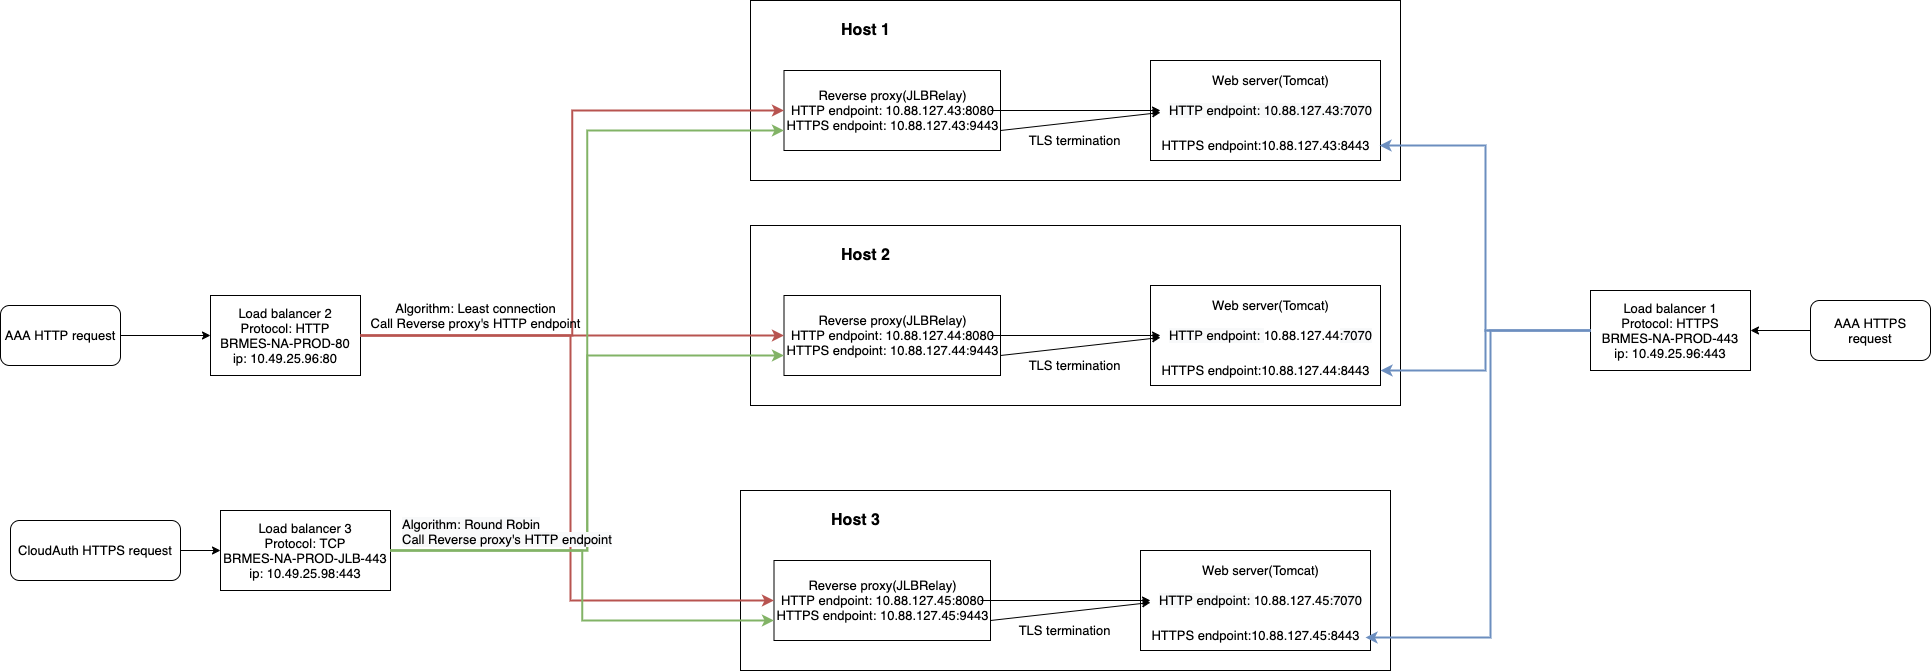

The diagram above was exported from draw.io. Its source (the exported page's mxGraphModel, read from the mxfile embedded in the PNG):
<mxGraphModel dx="1940" dy="549" grid="1" gridSize="10" guides="1" tooltips="1" connect="1" arrows="1" fold="1" page="1" pageScale="1" pageWidth="827" pageHeight="1169" math="0" shadow="0">
  <root>
    <mxCell id="0" />
    <mxCell id="1" parent="0" />
    <mxCell id="V34d6EKS1KTH1J2cXtVq-1" value="&lt;font style=&quot;font-size: 13px&quot;&gt;Load balancer 1&lt;br&gt;Protocol: HTTPS&lt;br&gt;BRMES-NA-PROD-443&lt;br&gt;ip: 10.49.25.96:443&lt;/font&gt;" style="rounded=0;whiteSpace=wrap;html=1;" vertex="1" parent="1">
      <mxGeometry x="930" y="560" width="160" height="80" as="geometry" />
    </mxCell>
    <mxCell id="V34d6EKS1KTH1J2cXtVq-2" value="&lt;font style=&quot;font-size: 13px&quot;&gt;Load balancer 2&lt;br&gt;Protocol: HTTP&lt;br&gt;BRMES-NA-PROD-80&lt;br&gt;ip: 10.49.25.96:80&lt;/font&gt;" style="rounded=0;whiteSpace=wrap;html=1;" vertex="1" parent="1">
      <mxGeometry x="-450" y="565" width="150" height="80" as="geometry" />
    </mxCell>
    <mxCell id="V34d6EKS1KTH1J2cXtVq-3" value="&lt;font style=&quot;font-size: 13px&quot;&gt;Load balancer 3&lt;br&gt;Protocol: TCP&lt;br&gt;BRMES-NA-PROD-JLB-443&lt;br&gt;ip: 10.49.25.98:443&lt;/font&gt;" style="rounded=0;whiteSpace=wrap;html=1;" vertex="1" parent="1">
      <mxGeometry x="-440" y="780" width="170" height="80" as="geometry" />
    </mxCell>
    <mxCell id="V34d6EKS1KTH1J2cXtVq-32" value="" style="group" vertex="1" connectable="0" parent="1">
      <mxGeometry x="90" y="270" width="650" height="180" as="geometry" />
    </mxCell>
    <mxCell id="V34d6EKS1KTH1J2cXtVq-15" value="" style="rounded=0;whiteSpace=wrap;html=1;fontSize=13;" vertex="1" parent="V34d6EKS1KTH1J2cXtVq-32">
      <mxGeometry width="650" height="180" as="geometry" />
    </mxCell>
    <mxCell id="V34d6EKS1KTH1J2cXtVq-12" value="Reverse proxy(JLBRelay)&lt;br&gt;HTTP endpoint: 10.88.127.43:8080&lt;br&gt;HTTPS endpoint: 10.88.127.43:9443&lt;br&gt;" style="rounded=0;whiteSpace=wrap;html=1;fontSize=13;" vertex="1" parent="V34d6EKS1KTH1J2cXtVq-32">
      <mxGeometry x="33.5" y="70" width="216.5" height="80" as="geometry" />
    </mxCell>
    <mxCell id="V34d6EKS1KTH1J2cXtVq-16" value="&lt;font style=&quot;font-size: 16px&quot;&gt;&lt;b&gt;Host 1&lt;/b&gt;&lt;/font&gt;" style="text;html=1;align=center;verticalAlign=middle;resizable=0;points=[];autosize=1;strokeColor=none;fillColor=none;fontSize=13;" vertex="1" parent="V34d6EKS1KTH1J2cXtVq-32">
      <mxGeometry x="85" y="20" width="60" height="20" as="geometry" />
    </mxCell>
    <mxCell id="V34d6EKS1KTH1J2cXtVq-17" value="" style="rounded=0;whiteSpace=wrap;html=1;fontSize=16;" vertex="1" parent="V34d6EKS1KTH1J2cXtVq-32">
      <mxGeometry x="400" y="60" width="230" height="100" as="geometry" />
    </mxCell>
    <mxCell id="V34d6EKS1KTH1J2cXtVq-18" value="" style="endArrow=classic;html=1;rounded=0;fontSize=13;" edge="1" parent="V34d6EKS1KTH1J2cXtVq-32" target="V34d6EKS1KTH1J2cXtVq-22">
      <mxGeometry width="50" height="50" relative="1" as="geometry">
        <mxPoint x="240" y="110" as="sourcePoint" />
        <mxPoint x="290" y="60" as="targetPoint" />
      </mxGeometry>
    </mxCell>
    <mxCell id="V34d6EKS1KTH1J2cXtVq-19" value="" style="endArrow=classic;html=1;rounded=0;fontSize=13;exitX=1;exitY=0.75;exitDx=0;exitDy=0;entryX=0;entryY=0.6;entryDx=0;entryDy=0;entryPerimeter=0;" edge="1" parent="V34d6EKS1KTH1J2cXtVq-32" source="V34d6EKS1KTH1J2cXtVq-12" target="V34d6EKS1KTH1J2cXtVq-22">
      <mxGeometry width="50" height="50" relative="1" as="geometry">
        <mxPoint x="250" y="120" as="sourcePoint" />
        <mxPoint x="400" y="120" as="targetPoint" />
      </mxGeometry>
    </mxCell>
    <mxCell id="V34d6EKS1KTH1J2cXtVq-20" value="TLS termination" style="text;html=1;align=center;verticalAlign=middle;resizable=0;points=[];autosize=1;strokeColor=none;fillColor=none;fontSize=13;" vertex="1" parent="V34d6EKS1KTH1J2cXtVq-32">
      <mxGeometry x="269" y="130" width="110" height="20" as="geometry" />
    </mxCell>
    <mxCell id="V34d6EKS1KTH1J2cXtVq-22" value="&lt;meta charset=&quot;utf-8&quot;&gt;&lt;span style=&quot;color: rgb(0, 0, 0); font-family: helvetica; font-size: 13px; font-style: normal; font-weight: 400; letter-spacing: normal; text-align: center; text-indent: 0px; text-transform: none; word-spacing: 0px; background-color: rgb(248, 249, 250);&quot;&gt;HTTP endpoint:&amp;nbsp;&lt;/span&gt;&lt;span style=&quot;color: rgb(0, 0, 0); font-family: helvetica; font-size: 13px; font-style: normal; font-weight: 400; letter-spacing: normal; text-align: center; text-indent: 0px; text-transform: none; word-spacing: 0px; background-color: rgb(248, 249, 250); display: inline; float: none;&quot;&gt;10.88.127.43&lt;/span&gt;&lt;span style=&quot;color: rgb(0, 0, 0); font-family: helvetica; font-size: 13px; font-style: normal; font-weight: 400; letter-spacing: normal; text-align: center; text-indent: 0px; text-transform: none; word-spacing: 0px; background-color: rgb(248, 249, 250);&quot;&gt;:7070&lt;/span&gt;" style="text;html=1;align=center;verticalAlign=middle;resizable=0;points=[];autosize=1;strokeColor=none;fillColor=none;fontSize=13;" vertex="1" parent="V34d6EKS1KTH1J2cXtVq-32">
      <mxGeometry x="410" y="100" width="220" height="20" as="geometry" />
    </mxCell>
    <mxCell id="V34d6EKS1KTH1J2cXtVq-23" value="&lt;span&gt;Web server(Tomcat)&lt;/span&gt;" style="text;html=1;align=center;verticalAlign=middle;resizable=0;points=[];autosize=1;strokeColor=none;fillColor=none;fontSize=13;" vertex="1" parent="V34d6EKS1KTH1J2cXtVq-32">
      <mxGeometry x="455" y="70" width="130" height="20" as="geometry" />
    </mxCell>
    <mxCell id="V34d6EKS1KTH1J2cXtVq-25" value="HTTPS endpoint:&lt;span style=&quot;font-family: &amp;#34;helvetica&amp;#34;&quot;&gt;10.88.127.43&lt;/span&gt;:8443" style="text;html=1;align=center;verticalAlign=middle;resizable=0;points=[];autosize=1;strokeColor=none;fillColor=none;fontSize=13;" vertex="1" parent="V34d6EKS1KTH1J2cXtVq-32">
      <mxGeometry x="405" y="135" width="220" height="20" as="geometry" />
    </mxCell>
    <mxCell id="V34d6EKS1KTH1J2cXtVq-33" value="" style="group" vertex="1" connectable="0" parent="1">
      <mxGeometry x="90" y="495" width="650" height="180" as="geometry" />
    </mxCell>
    <mxCell id="V34d6EKS1KTH1J2cXtVq-34" value="" style="rounded=0;whiteSpace=wrap;html=1;fontSize=13;" vertex="1" parent="V34d6EKS1KTH1J2cXtVq-33">
      <mxGeometry width="650" height="180" as="geometry" />
    </mxCell>
    <mxCell id="V34d6EKS1KTH1J2cXtVq-35" value="Reverse proxy(JLBRelay)&lt;br&gt;HTTP endpoint: 10.88.127.44:8080&lt;br&gt;HTTPS endpoint: 10.88.127.44:9443" style="rounded=0;whiteSpace=wrap;html=1;fontSize=13;" vertex="1" parent="V34d6EKS1KTH1J2cXtVq-33">
      <mxGeometry x="33.5" y="70" width="216.5" height="80" as="geometry" />
    </mxCell>
    <mxCell id="V34d6EKS1KTH1J2cXtVq-36" value="&lt;font style=&quot;font-size: 16px&quot;&gt;&lt;b&gt;Host 2&lt;/b&gt;&lt;/font&gt;" style="text;html=1;align=center;verticalAlign=middle;resizable=0;points=[];autosize=1;strokeColor=none;fillColor=none;fontSize=13;" vertex="1" parent="V34d6EKS1KTH1J2cXtVq-33">
      <mxGeometry x="85" y="20" width="60" height="20" as="geometry" />
    </mxCell>
    <mxCell id="V34d6EKS1KTH1J2cXtVq-37" value="" style="rounded=0;whiteSpace=wrap;html=1;fontSize=16;" vertex="1" parent="V34d6EKS1KTH1J2cXtVq-33">
      <mxGeometry x="400" y="60" width="230" height="100" as="geometry" />
    </mxCell>
    <mxCell id="V34d6EKS1KTH1J2cXtVq-38" value="" style="endArrow=classic;html=1;rounded=0;fontSize=13;" edge="1" parent="V34d6EKS1KTH1J2cXtVq-33" target="V34d6EKS1KTH1J2cXtVq-41">
      <mxGeometry width="50" height="50" relative="1" as="geometry">
        <mxPoint x="240" y="110" as="sourcePoint" />
        <mxPoint x="290" y="60" as="targetPoint" />
      </mxGeometry>
    </mxCell>
    <mxCell id="V34d6EKS1KTH1J2cXtVq-39" value="" style="endArrow=classic;html=1;rounded=0;fontSize=13;exitX=1;exitY=0.75;exitDx=0;exitDy=0;entryX=0;entryY=0.6;entryDx=0;entryDy=0;entryPerimeter=0;" edge="1" parent="V34d6EKS1KTH1J2cXtVq-33" source="V34d6EKS1KTH1J2cXtVq-35" target="V34d6EKS1KTH1J2cXtVq-41">
      <mxGeometry width="50" height="50" relative="1" as="geometry">
        <mxPoint x="250" y="120" as="sourcePoint" />
        <mxPoint x="400" y="120" as="targetPoint" />
      </mxGeometry>
    </mxCell>
    <mxCell id="V34d6EKS1KTH1J2cXtVq-40" value="TLS termination" style="text;html=1;align=center;verticalAlign=middle;resizable=0;points=[];autosize=1;strokeColor=none;fillColor=none;fontSize=13;" vertex="1" parent="V34d6EKS1KTH1J2cXtVq-33">
      <mxGeometry x="269" y="130" width="110" height="20" as="geometry" />
    </mxCell>
    <mxCell id="V34d6EKS1KTH1J2cXtVq-41" value="&lt;span style=&quot;color: rgb(0 , 0 , 0) ; font-family: &amp;#34;helvetica&amp;#34; ; font-size: 13px ; font-style: normal ; font-weight: 400 ; letter-spacing: normal ; text-align: center ; text-indent: 0px ; text-transform: none ; word-spacing: 0px ; background-color: rgb(248 , 249 , 250)&quot;&gt;HTTP endpoint:&amp;nbsp;&lt;/span&gt;&lt;span&gt;10.88.127.44&lt;/span&gt;&lt;span style=&quot;color: rgb(0 , 0 , 0) ; font-family: &amp;#34;helvetica&amp;#34; ; font-size: 13px ; font-style: normal ; font-weight: 400 ; letter-spacing: normal ; text-align: center ; text-indent: 0px ; text-transform: none ; word-spacing: 0px ; background-color: rgb(248 , 249 , 250)&quot;&gt;:7070&lt;/span&gt;" style="text;html=1;align=center;verticalAlign=middle;resizable=0;points=[];autosize=1;strokeColor=none;fillColor=none;fontSize=13;" vertex="1" parent="V34d6EKS1KTH1J2cXtVq-33">
      <mxGeometry x="410" y="100" width="220" height="20" as="geometry" />
    </mxCell>
    <mxCell id="V34d6EKS1KTH1J2cXtVq-42" value="&lt;span&gt;Web server(Tomcat)&lt;/span&gt;" style="text;html=1;align=center;verticalAlign=middle;resizable=0;points=[];autosize=1;strokeColor=none;fillColor=none;fontSize=13;" vertex="1" parent="V34d6EKS1KTH1J2cXtVq-33">
      <mxGeometry x="455" y="70" width="130" height="20" as="geometry" />
    </mxCell>
    <mxCell id="V34d6EKS1KTH1J2cXtVq-43" value="HTTPS endpoint:&lt;span&gt;10.88.127.44&lt;/span&gt;:8443" style="text;html=1;align=center;verticalAlign=middle;resizable=0;points=[];autosize=1;strokeColor=none;fillColor=none;fontSize=13;" vertex="1" parent="V34d6EKS1KTH1J2cXtVq-33">
      <mxGeometry x="405" y="135" width="220" height="20" as="geometry" />
    </mxCell>
    <mxCell id="V34d6EKS1KTH1J2cXtVq-44" value="" style="group" vertex="1" connectable="0" parent="1">
      <mxGeometry x="80" y="760" width="650" height="180" as="geometry" />
    </mxCell>
    <mxCell id="V34d6EKS1KTH1J2cXtVq-45" value="" style="rounded=0;whiteSpace=wrap;html=1;fontSize=13;" vertex="1" parent="V34d6EKS1KTH1J2cXtVq-44">
      <mxGeometry width="650" height="180" as="geometry" />
    </mxCell>
    <mxCell id="V34d6EKS1KTH1J2cXtVq-46" value="Reverse proxy(JLBRelay)&lt;br&gt;HTTP endpoint: 10.88.127.45:8080&lt;br&gt;HTTPS endpoint: 10.88.127.45:9443" style="rounded=0;whiteSpace=wrap;html=1;fontSize=13;" vertex="1" parent="V34d6EKS1KTH1J2cXtVq-44">
      <mxGeometry x="33.5" y="70" width="216.5" height="80" as="geometry" />
    </mxCell>
    <mxCell id="V34d6EKS1KTH1J2cXtVq-47" value="&lt;font style=&quot;font-size: 16px&quot;&gt;&lt;b&gt;Host 3&lt;/b&gt;&lt;/font&gt;" style="text;html=1;align=center;verticalAlign=middle;resizable=0;points=[];autosize=1;strokeColor=none;fillColor=none;fontSize=13;" vertex="1" parent="V34d6EKS1KTH1J2cXtVq-44">
      <mxGeometry x="85" y="20" width="60" height="20" as="geometry" />
    </mxCell>
    <mxCell id="V34d6EKS1KTH1J2cXtVq-48" value="" style="rounded=0;whiteSpace=wrap;html=1;fontSize=16;" vertex="1" parent="V34d6EKS1KTH1J2cXtVq-44">
      <mxGeometry x="400" y="60" width="230" height="100" as="geometry" />
    </mxCell>
    <mxCell id="V34d6EKS1KTH1J2cXtVq-49" value="" style="endArrow=classic;html=1;rounded=0;fontSize=13;" edge="1" parent="V34d6EKS1KTH1J2cXtVq-44" target="V34d6EKS1KTH1J2cXtVq-52">
      <mxGeometry width="50" height="50" relative="1" as="geometry">
        <mxPoint x="240" y="110" as="sourcePoint" />
        <mxPoint x="290" y="60" as="targetPoint" />
      </mxGeometry>
    </mxCell>
    <mxCell id="V34d6EKS1KTH1J2cXtVq-50" value="" style="endArrow=classic;html=1;rounded=0;fontSize=13;exitX=1;exitY=0.75;exitDx=0;exitDy=0;entryX=0;entryY=0.6;entryDx=0;entryDy=0;entryPerimeter=0;" edge="1" parent="V34d6EKS1KTH1J2cXtVq-44" source="V34d6EKS1KTH1J2cXtVq-46" target="V34d6EKS1KTH1J2cXtVq-52">
      <mxGeometry width="50" height="50" relative="1" as="geometry">
        <mxPoint x="250" y="120" as="sourcePoint" />
        <mxPoint x="400" y="120" as="targetPoint" />
      </mxGeometry>
    </mxCell>
    <mxCell id="V34d6EKS1KTH1J2cXtVq-51" value="TLS termination" style="text;html=1;align=center;verticalAlign=middle;resizable=0;points=[];autosize=1;strokeColor=none;fillColor=none;fontSize=13;" vertex="1" parent="V34d6EKS1KTH1J2cXtVq-44">
      <mxGeometry x="269" y="130" width="110" height="20" as="geometry" />
    </mxCell>
    <mxCell id="V34d6EKS1KTH1J2cXtVq-52" value="&lt;span style=&quot;color: rgb(0 , 0 , 0) ; font-family: &amp;#34;helvetica&amp;#34; ; font-size: 13px ; font-style: normal ; font-weight: 400 ; letter-spacing: normal ; text-align: center ; text-indent: 0px ; text-transform: none ; word-spacing: 0px ; background-color: rgb(248 , 249 , 250)&quot;&gt;HTTP endpoint:&amp;nbsp;&lt;/span&gt;&lt;span&gt;10.88.127.45&lt;/span&gt;&lt;span style=&quot;color: rgb(0 , 0 , 0) ; font-family: &amp;#34;helvetica&amp;#34; ; font-size: 13px ; font-style: normal ; font-weight: 400 ; letter-spacing: normal ; text-align: center ; text-indent: 0px ; text-transform: none ; word-spacing: 0px ; background-color: rgb(248 , 249 , 250)&quot;&gt;:7070&lt;/span&gt;" style="text;html=1;align=center;verticalAlign=middle;resizable=0;points=[];autosize=1;strokeColor=none;fillColor=none;fontSize=13;" vertex="1" parent="V34d6EKS1KTH1J2cXtVq-44">
      <mxGeometry x="410" y="100" width="220" height="20" as="geometry" />
    </mxCell>
    <mxCell id="V34d6EKS1KTH1J2cXtVq-53" value="&lt;span&gt;Web server(Tomcat)&lt;/span&gt;" style="text;html=1;align=center;verticalAlign=middle;resizable=0;points=[];autosize=1;strokeColor=none;fillColor=none;fontSize=13;" vertex="1" parent="V34d6EKS1KTH1J2cXtVq-44">
      <mxGeometry x="455" y="70" width="130" height="20" as="geometry" />
    </mxCell>
    <mxCell id="V34d6EKS1KTH1J2cXtVq-54" value="HTTPS endpoint:&lt;span&gt;10.88.127.45&lt;/span&gt;:8443" style="text;html=1;align=center;verticalAlign=middle;resizable=0;points=[];autosize=1;strokeColor=none;fillColor=none;fontSize=13;" vertex="1" parent="V34d6EKS1KTH1J2cXtVq-44">
      <mxGeometry x="405" y="135" width="220" height="20" as="geometry" />
    </mxCell>
    <mxCell id="V34d6EKS1KTH1J2cXtVq-55" style="edgeStyle=orthogonalEdgeStyle;rounded=0;orthogonalLoop=1;jettySize=auto;html=1;entryX=0;entryY=0.5;entryDx=0;entryDy=0;fontSize=13;fillColor=#f8cecc;strokeColor=#b85450;strokeWidth=2;" edge="1" parent="1" source="V34d6EKS1KTH1J2cXtVq-2" target="V34d6EKS1KTH1J2cXtVq-12">
      <mxGeometry relative="1" as="geometry" />
    </mxCell>
    <mxCell id="V34d6EKS1KTH1J2cXtVq-56" style="edgeStyle=orthogonalEdgeStyle;rounded=0;orthogonalLoop=1;jettySize=auto;html=1;exitX=1;exitY=0.5;exitDx=0;exitDy=0;entryX=0;entryY=0.5;entryDx=0;entryDy=0;fontSize=13;fillColor=#f8cecc;strokeColor=#b85450;strokeWidth=2;" edge="1" parent="1" source="V34d6EKS1KTH1J2cXtVq-2" target="V34d6EKS1KTH1J2cXtVq-35">
      <mxGeometry relative="1" as="geometry" />
    </mxCell>
    <mxCell id="V34d6EKS1KTH1J2cXtVq-57" style="edgeStyle=orthogonalEdgeStyle;rounded=0;orthogonalLoop=1;jettySize=auto;html=1;entryX=0;entryY=0.5;entryDx=0;entryDy=0;fontSize=13;fillColor=#f8cecc;strokeColor=#b85450;strokeWidth=2;" edge="1" parent="1" source="V34d6EKS1KTH1J2cXtVq-2" target="V34d6EKS1KTH1J2cXtVq-46">
      <mxGeometry relative="1" as="geometry">
        <Array as="points">
          <mxPoint x="-90" y="605" />
          <mxPoint x="-90" y="870" />
        </Array>
      </mxGeometry>
    </mxCell>
    <mxCell id="V34d6EKS1KTH1J2cXtVq-58" value="Algorithm: Least connection&lt;br&gt;Call Reverse proxy's HTTP endpoint" style="text;html=1;align=center;verticalAlign=middle;resizable=0;points=[];autosize=1;strokeColor=none;fillColor=none;fontSize=13;" vertex="1" parent="1">
      <mxGeometry x="-300" y="565" width="230" height="40" as="geometry" />
    </mxCell>
    <mxCell id="V34d6EKS1KTH1J2cXtVq-59" style="edgeStyle=orthogonalEdgeStyle;rounded=0;orthogonalLoop=1;jettySize=auto;html=1;entryX=0;entryY=0.75;entryDx=0;entryDy=0;fontSize=13;fillColor=#d5e8d4;strokeColor=#82b366;strokeWidth=2;" edge="1" parent="1" source="V34d6EKS1KTH1J2cXtVq-3" target="V34d6EKS1KTH1J2cXtVq-12">
      <mxGeometry relative="1" as="geometry" />
    </mxCell>
    <mxCell id="V34d6EKS1KTH1J2cXtVq-61" style="edgeStyle=orthogonalEdgeStyle;rounded=0;orthogonalLoop=1;jettySize=auto;html=1;entryX=0;entryY=0.75;entryDx=0;entryDy=0;fontSize=13;fillColor=#d5e8d4;strokeColor=#82b366;strokeWidth=2;" edge="1" parent="1" source="V34d6EKS1KTH1J2cXtVq-3" target="V34d6EKS1KTH1J2cXtVq-35">
      <mxGeometry relative="1" as="geometry" />
    </mxCell>
    <mxCell id="V34d6EKS1KTH1J2cXtVq-62" style="edgeStyle=orthogonalEdgeStyle;rounded=0;orthogonalLoop=1;jettySize=auto;html=1;entryX=0;entryY=0.75;entryDx=0;entryDy=0;fontSize=13;fillColor=#d5e8d4;strokeColor=#82b366;strokeWidth=2;" edge="1" parent="1" source="V34d6EKS1KTH1J2cXtVq-3" target="V34d6EKS1KTH1J2cXtVq-46">
      <mxGeometry relative="1" as="geometry" />
    </mxCell>
    <mxCell id="V34d6EKS1KTH1J2cXtVq-63" value="&lt;span style=&quot;color: rgb(0 , 0 , 0) ; font-family: &amp;#34;helvetica&amp;#34; ; font-size: 13px ; font-style: normal ; font-weight: 400 ; letter-spacing: normal ; text-align: center ; text-indent: 0px ; text-transform: none ; word-spacing: 0px ; background-color: rgb(248 , 249 , 250) ; display: inline ; float: none&quot;&gt;Algorithm: Round Robin&lt;/span&gt;&lt;br style=&quot;color: rgb(0 , 0 , 0) ; font-family: &amp;#34;helvetica&amp;#34; ; font-size: 13px ; font-style: normal ; font-weight: 400 ; letter-spacing: normal ; text-align: center ; text-indent: 0px ; text-transform: none ; word-spacing: 0px ; background-color: rgb(248 , 249 , 250)&quot;&gt;&lt;span style=&quot;color: rgb(0 , 0 , 0) ; font-family: &amp;#34;helvetica&amp;#34; ; font-size: 13px ; font-style: normal ; font-weight: 400 ; letter-spacing: normal ; text-align: center ; text-indent: 0px ; text-transform: none ; word-spacing: 0px ; background-color: rgb(248 , 249 , 250) ; display: inline ; float: none&quot;&gt;Call Reverse proxy's HTTP endpoint&lt;/span&gt;" style="text;whiteSpace=wrap;html=1;fontSize=13;" vertex="1" parent="1">
      <mxGeometry x="-260" y="780" width="240" height="50" as="geometry" />
    </mxCell>
    <mxCell id="V34d6EKS1KTH1J2cXtVq-66" style="edgeStyle=orthogonalEdgeStyle;rounded=0;orthogonalLoop=1;jettySize=auto;html=1;entryX=0;entryY=0.5;entryDx=0;entryDy=0;fontSize=13;" edge="1" parent="1" source="V34d6EKS1KTH1J2cXtVq-64" target="V34d6EKS1KTH1J2cXtVq-2">
      <mxGeometry relative="1" as="geometry" />
    </mxCell>
    <mxCell id="V34d6EKS1KTH1J2cXtVq-64" value="AAA HTTP request" style="rounded=1;whiteSpace=wrap;html=1;fontSize=13;" vertex="1" parent="1">
      <mxGeometry x="-660" y="575" width="120" height="60" as="geometry" />
    </mxCell>
    <mxCell id="V34d6EKS1KTH1J2cXtVq-67" style="edgeStyle=orthogonalEdgeStyle;rounded=0;orthogonalLoop=1;jettySize=auto;html=1;entryX=0;entryY=0.5;entryDx=0;entryDy=0;fontSize=13;" edge="1" parent="1" source="V34d6EKS1KTH1J2cXtVq-65" target="V34d6EKS1KTH1J2cXtVq-3">
      <mxGeometry relative="1" as="geometry" />
    </mxCell>
    <mxCell id="V34d6EKS1KTH1J2cXtVq-65" value="CloudAuth HTTPS request" style="rounded=1;whiteSpace=wrap;html=1;fontSize=13;" vertex="1" parent="1">
      <mxGeometry x="-650" y="790" width="170" height="60" as="geometry" />
    </mxCell>
    <mxCell id="V34d6EKS1KTH1J2cXtVq-69" style="edgeStyle=orthogonalEdgeStyle;rounded=0;orthogonalLoop=1;jettySize=auto;html=1;entryX=1;entryY=0.5;entryDx=0;entryDy=0;fontSize=13;" edge="1" parent="1" source="V34d6EKS1KTH1J2cXtVq-68" target="V34d6EKS1KTH1J2cXtVq-1">
      <mxGeometry relative="1" as="geometry" />
    </mxCell>
    <mxCell id="V34d6EKS1KTH1J2cXtVq-68" value="AAA HTTPS request" style="rounded=1;whiteSpace=wrap;html=1;fontSize=13;" vertex="1" parent="1">
      <mxGeometry x="1150" y="570" width="120" height="60" as="geometry" />
    </mxCell>
    <mxCell id="V34d6EKS1KTH1J2cXtVq-70" style="edgeStyle=orthogonalEdgeStyle;rounded=0;orthogonalLoop=1;jettySize=auto;html=1;entryX=0.996;entryY=0.85;entryDx=0;entryDy=0;entryPerimeter=0;fontSize=13;fillColor=#dae8fc;strokeColor=#6c8ebf;strokeWidth=2;" edge="1" parent="1" source="V34d6EKS1KTH1J2cXtVq-1" target="V34d6EKS1KTH1J2cXtVq-17">
      <mxGeometry relative="1" as="geometry" />
    </mxCell>
    <mxCell id="V34d6EKS1KTH1J2cXtVq-71" style="edgeStyle=orthogonalEdgeStyle;rounded=0;orthogonalLoop=1;jettySize=auto;html=1;entryX=1;entryY=0.85;entryDx=0;entryDy=0;entryPerimeter=0;fontSize=13;fillColor=#dae8fc;strokeColor=#6c8ebf;strokeWidth=2;" edge="1" parent="1" source="V34d6EKS1KTH1J2cXtVq-1" target="V34d6EKS1KTH1J2cXtVq-37">
      <mxGeometry relative="1" as="geometry" />
    </mxCell>
    <mxCell id="V34d6EKS1KTH1J2cXtVq-74" style="edgeStyle=orthogonalEdgeStyle;rounded=0;orthogonalLoop=1;jettySize=auto;html=1;entryX=1;entryY=0.6;entryDx=0;entryDy=0;entryPerimeter=0;fontSize=13;fillColor=#dae8fc;strokeColor=#6c8ebf;strokeWidth=2;" edge="1" parent="1" source="V34d6EKS1KTH1J2cXtVq-1" target="V34d6EKS1KTH1J2cXtVq-54">
      <mxGeometry relative="1" as="geometry">
        <Array as="points">
          <mxPoint x="830" y="600" />
          <mxPoint x="830" y="907" />
        </Array>
      </mxGeometry>
    </mxCell>
  </root>
</mxGraphModel>